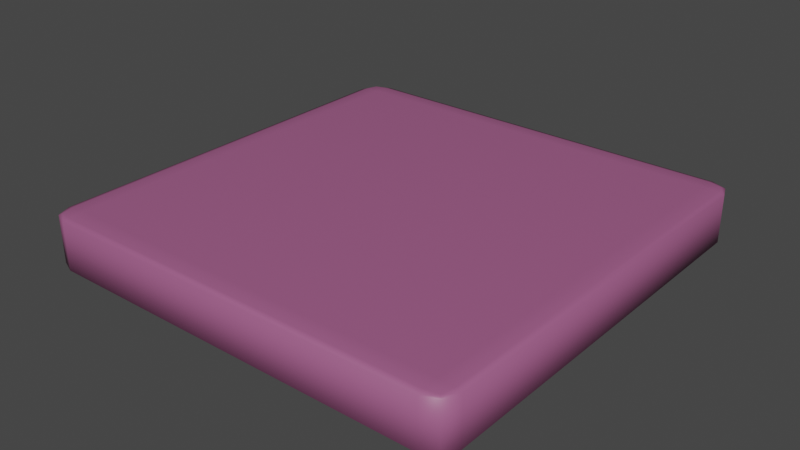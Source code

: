 # Source: coj_n.blend  (saved by Blender 3.4.6; exported with 4.5.12 LTS)
import bpy
from mathutils import Matrix  # noqa: F401  (used for matrix-valued properties, if any)

bpy.ops.wm.read_factory_settings(use_empty=True)
scene = bpy.context.scene
scene.name = 'Scene'

# ---- collections
col_collection = bpy.data.collections.new('Collection'); scene.collection.children.link(col_collection)

# ---- materials (node trees are filled in below, after node groups)
mat_material = bpy.data.materials.new('Material')
mat_material.alpha_threshold = 0.0
mat_material.use_transparent_shadow = False
mat_material.roughness = 0.5
mat_material.line_color = (0.0, 0.0, 0.0, 1.0)

# ---- material node trees
mat_material.use_nodes = True; mat_material.node_tree.nodes.clear()
_N = mat_material.node_tree.nodes; _L = mat_material.node_tree.links
n0 = _N.new('ShaderNodeOutputMaterial'); n0.name = 'Material Output'; n0.location = (300, 300)
n1 = _N.new('ShaderNodeBsdfPrincipled'); n1.name = 'Principled BSDF'; n1.location = (10, 300)
n1.distribution = 'GGX'
n1.subsurface_method = 'RANDOM_WALK_SKIN'
n1.inputs[0].default_value = (0.3613, 0.107, 0.2423, 1.0)
n1.inputs[3].default_value = 1.45
n1.inputs[27].default_value = (0.0, 0.0, 0.0, 1.0)
n1.inputs[28].default_value = 1.0
_L.new(n1.outputs[0], n0.inputs[0])
n0.is_active_output = True

# ---- world
world_world = bpy.data.worlds.new('World'); scene.world = world_world
world_world.use_nodes = True; world_world.node_tree.nodes.clear()
_N = world_world.node_tree.nodes; _L = world_world.node_tree.links
n0 = _N.new('ShaderNodeOutputWorld'); n0.name = 'World Output'; n0.location = (300, 300)
n1 = _N.new('ShaderNodeBackground'); n1.name = 'Background'; n1.location = (10, 300)
n1.inputs[0].default_value = (0.05088, 0.05088, 0.05088, 1.0)
_L.new(n1.outputs[0], n0.inputs[0])
n0.is_active_output = True
world_world.color = (0.05088, 0.05088, 0.05088)
world_world.use_sun_shadow = False
world_world.sun_shadow_jitter_overblur = 0.0

# ---- meshes
me_cube = bpy.data.meshes.new('Cube')
me_cube.from_pydata([(0.5512, 0.6124, 0.01668), (0.5512, 0.5512, 0.009295), (0.6124, 0.5512, 0.01668), (0.5512, 0.5945, 0.01146), (0.5865, 0.5865, 0.01242), (0.5945, 0.5512, 0.01146), (0.5945, 0.5945, 0.01668), (0.5512, 0.5512, 0.1571), (0.5512, 0.6124, 0.1497), (0.6124, 0.5512, 0.1497), (0.5512, 0.5945, 0.1549), (0.5865, 0.5865, 0.154), (0.5945, 0.5945, 0.1497), (0.5945, 0.5512, 0.1549), (0.6124, -0.5512, 0.01668), (0.5512, -0.5512, 0.009295), (0.5512, -0.6124, 0.01668), (0.5945, -0.5512, 0.01146), (0.5865, -0.5865, 0.01242), (0.5512, -0.5945, 0.01146), (0.5945, -0.5945, 0.01668), (0.6124, -0.5512, 0.1497), (0.5512, -0.6124, 0.1497), (0.5512, -0.5512, 0.1571), (0.5945, -0.5945, 0.1497), (0.5865, -0.5865, 0.154), (0.5512, -0.5945, 0.1549), (0.5945, -0.5512, 0.1549), (-0.5512, 0.6124, 0.01668), (-0.6124, 0.5512, 0.01668), (-0.5512, 0.5512, 0.009295), (-0.5945, 0.5945, 0.01668), (-0.5865, 0.5865, 0.01242), (-0.5945, 0.5512, 0.01146), (-0.5512, 0.5945, 0.01146), (-0.6124, 0.5512, 0.1497), (-0.5512, 0.6124, 0.1497), (-0.5512, 0.5512, 0.1571), (-0.5945, 0.5945, 0.1497), (-0.5865, 0.5865, 0.154), (-0.5512, 0.5945, 0.1549), (-0.5945, 0.5512, 0.1549), (-0.6124, -0.5512, 0.01668), (-0.5512, -0.6124, 0.01668), (-0.5512, -0.5512, 0.009295), (-0.5945, -0.5945, 0.01668), (-0.5865, -0.5865, 0.01242), (-0.5512, -0.5945, 0.01146), (-0.5945, -0.5512, 0.01146), (-0.5512, -0.5512, 0.1571), (-0.5512, -0.6124, 0.1497), (-0.6124, -0.5512, 0.1497), (-0.5512, -0.5945, 0.1549), (-0.5865, -0.5865, 0.154), (-0.5945, -0.5945, 0.1497), (-0.5945, -0.5512, 0.1549)], [], [(37, 7, 23, 49), (51, 42, 29, 35), (22, 16, 43, 50), (1, 30, 44, 15), (9, 2, 14, 21), (0, 3, 4, 6), (1, 5, 4, 3), (2, 6, 4, 5), (7, 10, 11, 13), (8, 12, 11, 10), (9, 13, 11, 12), (14, 17, 18, 20), (15, 19, 18, 17), (16, 20, 18, 19), (21, 24, 25, 27), (22, 26, 25, 24), (23, 27, 25, 26), (28, 31, 32, 34), (29, 33, 32, 31), (30, 34, 32, 33), (35, 38, 39, 41), (36, 40, 39, 38), (37, 41, 39, 40), (42, 45, 46, 48), (43, 47, 46, 45), (44, 48, 46, 47), (49, 52, 53, 55), (50, 54, 53, 52), (51, 55, 53, 54), (37, 49, 55, 41), (41, 55, 51, 35), (7, 37, 40, 10), (10, 40, 36, 8), (2, 9, 12, 6), (6, 12, 8, 0), (50, 43, 45, 54), (54, 45, 42, 51), (16, 22, 24, 20), (20, 24, 21, 14), (28, 36, 38, 31), (31, 38, 35, 29), (15, 44, 47, 19), (19, 47, 43, 16), (1, 15, 17, 5), (5, 17, 14, 2), (49, 23, 26, 52), (52, 26, 22, 50), (44, 30, 33, 48), (48, 33, 29, 42), (30, 1, 3, 34), (34, 3, 0, 28), (23, 7, 13, 27), (27, 13, 9, 21), (36, 28, 0, 8)])
me_cube.polygons.foreach_set('use_smooth', [True] * 54)
_uv = me_cube.uv_layers.new(name='UVMap')
_uv.uv.foreach_set('vector', [0.07526, 0.4765, 0.07181, 0.0753, 0.473, 0.07181, 0.4765, 0.473, 0.4761, 0.496, 0.4839, 0.5482, 0.06852, 0.5482, 0.07596, 0.4992, 0.496, 0.07212, 0.5482, 0.06433, 0.5482, 0.4797, 0.4992, 0.4723, 0.5712, 0.4288, 0.5712, 0.02302, 0.977, 0.02298, 0.977, 0.4288, 0.07212, 0.05227, 0.06432, 0.0001413, 0.4797, 9.996e-05, 0.4723, 0.04909, 0.5484, 0.429, 0.5552, 0.4288, 0.5583, 0.4417, 0.5552, 0.4449, 0.5712, 0.4288, 0.5712, 0.4448, 0.5583, 0.4417, 0.5552, 0.4288, 0.5711, 0.4517, 0.5552, 0.4449, 0.5583, 0.4417, 0.5712, 0.4448, 0.07181, 0.0753, 0.05591, 0.07566, 0.05778, 0.06169, 0.07192, 0.05939, 0.04908, 0.076, 0.05401, 0.05875, 0.05778, 0.06169, 0.05591, 0.07566, 0.07212, 0.05227, 0.07192, 0.05939, 0.05778, 0.06169, 0.05465, 0.05792, 0.9772, 0.4516, 0.9771, 0.4448, 0.9899, 0.4417, 0.9931, 0.4448, 0.977, 0.4288, 0.993, 0.4288, 0.9899, 0.4417, 0.9771, 0.4448, 0.9999, 0.4289, 0.9931, 0.4448, 0.9899, 0.4417, 0.993, 0.4288, 0.4723, 0.04909, 0.4896, 0.05401, 0.4866, 0.05779, 0.4726, 0.05591, 0.496, 0.07212, 0.4889, 0.07192, 0.4866, 0.05779, 0.4904, 0.05465, 0.473, 0.07181, 0.4726, 0.05591, 0.4866, 0.05779, 0.4889, 0.07192, 0.5484, 0.02286, 0.5552, 0.006946, 0.5583, 0.0101, 0.5552, 0.02297, 0.5711, 0.0001442, 0.5712, 0.007021, 0.5583, 0.0101, 0.5552, 0.006946, 0.5712, 0.02302, 0.5552, 0.02297, 0.5583, 0.0101, 0.5712, 0.007021, 0.07596, 0.4992, 0.05871, 0.4943, 0.06165, 0.4905, 0.07562, 0.4924, 0.05223, 0.4762, 0.05935, 0.4764, 0.06165, 0.4905, 0.05788, 0.4937, 0.07526, 0.4765, 0.07562, 0.4924, 0.06165, 0.4905, 0.05935, 0.4764, 0.9772, 9.996e-05, 0.9931, 0.006907, 0.9899, 0.01006, 0.9771, 0.006986, 0.9999, 0.02282, 0.993, 0.02293, 0.9899, 0.01006, 0.9931, 0.006907, 0.977, 0.02298, 0.9771, 0.006986, 0.9899, 0.01006, 0.993, 0.02293, 0.4765, 0.473, 0.4924, 0.4726, 0.4905, 0.4866, 0.4763, 0.4889, 0.4992, 0.4723, 0.4943, 0.4896, 0.4905, 0.4866, 0.4924, 0.4726, 0.4761, 0.496, 0.4763, 0.4889, 0.4905, 0.4866, 0.4936, 0.4904, 0.07526, 0.4765, 0.4765, 0.473, 0.4763, 0.4889, 0.07562, 0.4924, 0.07562, 0.4924, 0.4763, 0.4889, 0.4761, 0.496, 0.07596, 0.4992, 0.07181, 0.0753, 0.07526, 0.4765, 0.05935, 0.4764, 0.05591, 0.07566, 0.05591, 0.07566, 0.05935, 0.4764, 0.05223, 0.4762, 0.04908, 0.076, 0.06432, 0.0001413, 0.07212, 0.05227, 0.05465, 0.05792, 0.04436, 0.003558, 0.00298, 0.05058, 0.05401, 0.05875, 0.04908, 0.076, 9.996e-05, 0.06856, 0.4992, 0.4723, 0.5482, 0.4797, 0.5453, 0.4977, 0.4943, 0.4896, 0.4936, 0.4904, 0.5039, 0.5447, 0.4839, 0.5482, 0.4761, 0.496, 0.5482, 0.06433, 0.496, 0.07212, 0.4904, 0.05465, 0.5447, 0.04436, 0.4977, 0.002979, 0.4896, 0.05401, 0.4723, 0.04909, 0.4797, 9.996e-05, 0.0001, 0.484, 0.05223, 0.4762, 0.05788, 0.4937, 0.003515, 0.5039, 0.05054, 0.5453, 0.05871, 0.4943, 0.07596, 0.4992, 0.06852, 0.5482, 0.977, 0.4288, 0.977, 0.02298, 0.993, 0.02293, 0.993, 0.4288, 0.993, 0.4288, 0.993, 0.02293, 0.9999, 0.02282, 0.9999, 0.4289, 0.5712, 0.4288, 0.977, 0.4288, 0.9771, 0.4448, 0.5712, 0.4448, 0.5712, 0.4448, 0.9771, 0.4448, 0.9772, 0.4516, 0.5711, 0.4517, 0.4765, 0.473, 0.473, 0.07181, 0.4889, 0.07192, 0.4924, 0.4726, 0.4924, 0.4726, 0.4889, 0.07192, 0.496, 0.07212, 0.4992, 0.4723, 0.977, 0.02298, 0.5712, 0.02302, 0.5712, 0.007021, 0.9771, 0.006986, 0.9771, 0.006986, 0.5712, 0.007021, 0.5711, 0.0001442, 0.9772, 9.996e-05, 0.5712, 0.02302, 0.5712, 0.4288, 0.5552, 0.4288, 0.5552, 0.02297, 0.5552, 0.02297, 0.5552, 0.4288, 0.5484, 0.429, 0.5484, 0.02286, 0.473, 0.07181, 0.07181, 0.0753, 0.07192, 0.05939, 0.4726, 0.05591, 0.4726, 0.05591, 0.07192, 0.05939, 0.07212, 0.05227, 0.4723, 0.04909, 0.05223, 0.4762, 0.0001, 0.484, 9.996e-05, 0.06856, 0.04908, 0.076])
me_cube.materials.append(mat_material)
me_cube.use_mirror_vertex_groups = False
me_cube.update()

# ---- objects
ob_cube = bpy.data.objects.new('Cube', me_cube)

# ---- transforms, parenting, visibility, modifiers, constraints
ob_cube.location = (0.0, 0.0, 0.0)
ob_cube.lock_rotations_4d = False
ob_cube.empty_display_type = 'ARROWS'
ob_cube.lineart.crease_threshold = 0.0

# ---- collection membership
col_collection.objects.link(ob_cube)

# ---- scene / render settings (as saved in the file)
scene.frame_start = 1; scene.frame_end = 250; scene.frame_set(1)
scene.render.engine = 'BLENDER_EEVEE_NEXT'
scene.cycles.sampling_pattern = 'TABULATED_SOBOL'
scene.cycles.use_light_tree = False
scene.view_settings.view_transform = 'Filmic'
bpy.context.view_layer.update()

# ---- added for rendering (the .blend has no active camera and no usable light): camera, sun
cam_auto = bpy.data.cameras.new('AutoCamera')
cam_auto.lens = 50.0
cam_auto.sensor_width = 36.0
cam_auto.clip_end = 1000.0
ob_auto_camera = bpy.data.objects.new('AutoCamera', cam_auto)
scene.collection.objects.link(ob_auto_camera)
ob_auto_camera.location = (1.60848, -1.93017, 1.36997)
ob_auto_camera.rotation_euler = (1.09748, -7.21219e-08, 0.694738)
scene.camera = ob_auto_camera
light_auto_sun = bpy.data.lights.new('AutoSun', 'SUN')
light_auto_sun.energy = 3.0
light_auto_sun.angle = 0.0523599
ob_auto_sun = bpy.data.objects.new('AutoSun', light_auto_sun)
scene.collection.objects.link(ob_auto_sun)
ob_auto_sun.rotation_euler = (0.872665, 0.174533, 0.523599)
bpy.context.view_layer.update()

